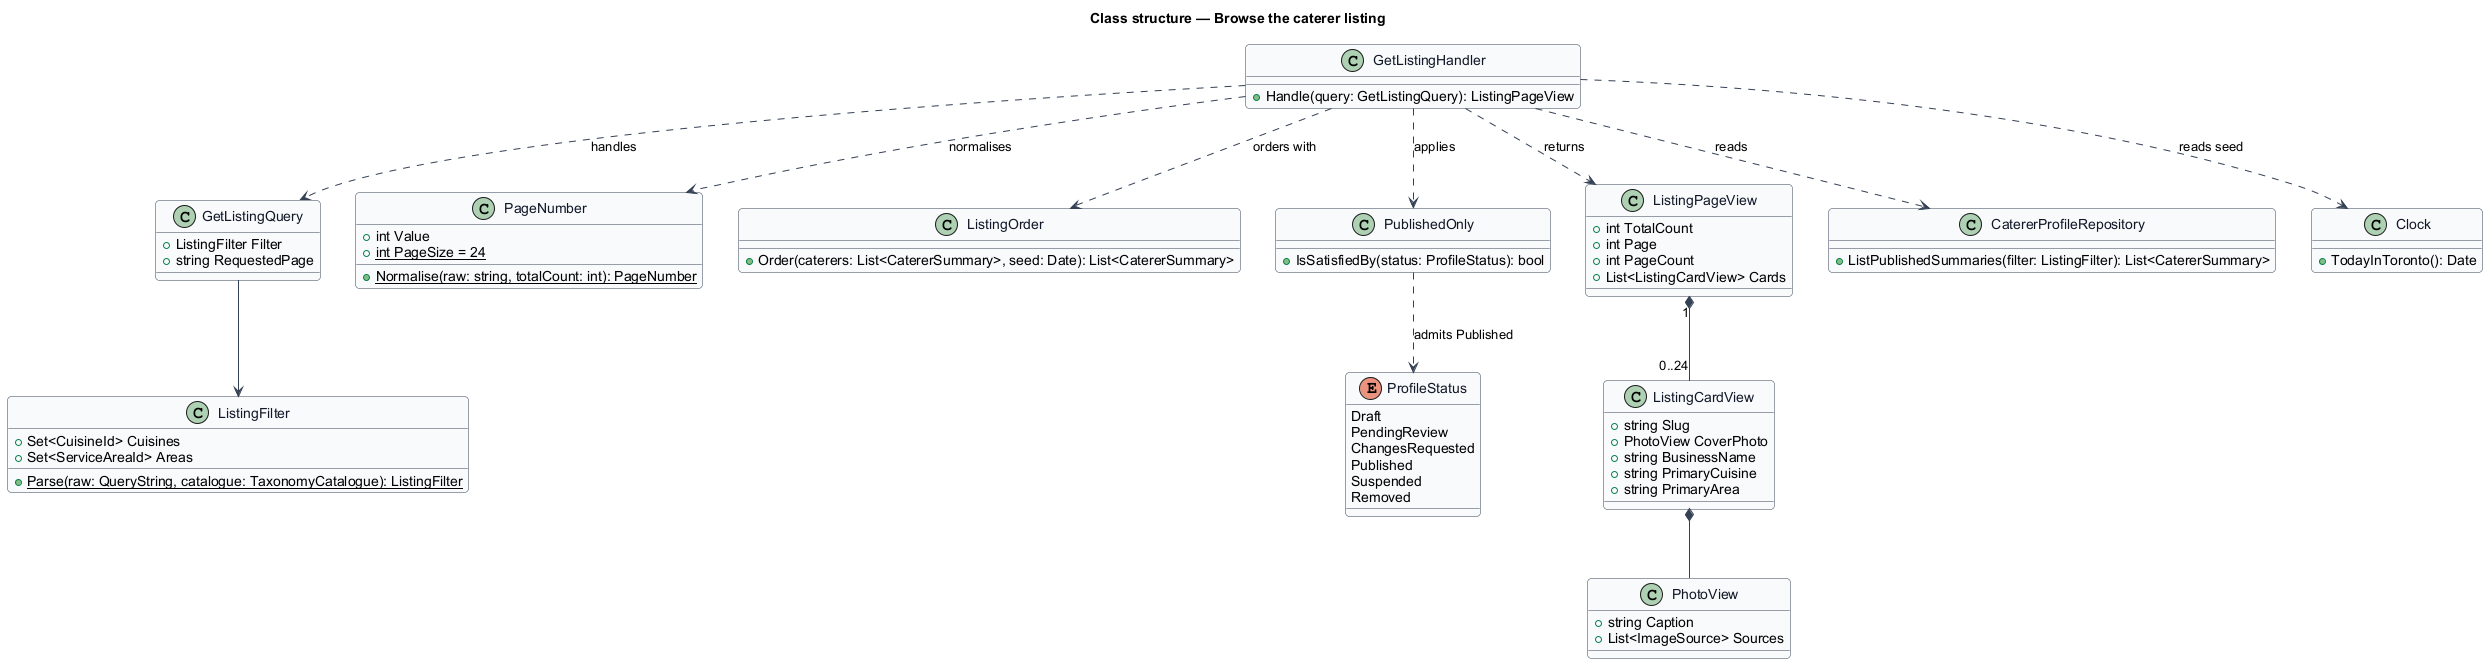

The diagram above was rendered by PlantUML. Its source (embedded in the PNG):
@startuml
skinparam backgroundColor #FFFFFF
skinparam shadowing false
skinparam roundcorner 8
skinparam defaultFontName Arial
skinparam ArrowColor #344054
skinparam class {
  BorderColor #344054
  FontColor #101828
  BackgroundColor #F9FAFB
}
title Class structure — Browse the caterer listing

class GetListingQuery {
  +ListingFilter Filter
  +string RequestedPage
}
class GetListingHandler {
  +Handle(query: GetListingQuery): ListingPageView
}
class ListingFilter {
  +Set<CuisineId> Cuisines
  +Set<ServiceAreaId> Areas
  +{static} Parse(raw: QueryString, catalogue: TaxonomyCatalogue): ListingFilter
}
class PageNumber {
  +int Value
  +{static} int PageSize = 24
  +{static} Normalise(raw: string, totalCount: int): PageNumber
}
class ListingOrder {
  +Order(caterers: List<CatererSummary>, seed: Date): List<CatererSummary>
}
class PublishedOnly {
  +IsSatisfiedBy(status: ProfileStatus): bool
}
class ListingPageView {
  +int TotalCount
  +int Page
  +int PageCount
  +List<ListingCardView> Cards
}
class ListingCardView {
  +string Slug
  +PhotoView CoverPhoto
  +string BusinessName
  +string PrimaryCuisine
  +string PrimaryArea
}
class PhotoView {
  +string Caption
  +List<ImageSource> Sources
}
class CatererProfileRepository {
  +ListPublishedSummaries(filter: ListingFilter): List<CatererSummary>
}
class Clock {
  +TodayInToronto(): Date
}
enum ProfileStatus {
  Draft
  PendingReview
  ChangesRequested
  Published
  Suspended
  Removed
}

GetListingHandler ..> GetListingQuery : handles
GetListingQuery --> ListingFilter
GetListingHandler ..> PageNumber : normalises
GetListingHandler ..> ListingOrder : orders with
GetListingHandler ..> PublishedOnly : applies
GetListingHandler ..> CatererProfileRepository : reads
GetListingHandler ..> Clock : reads seed
GetListingHandler ..> ListingPageView : returns
ListingPageView "1" *-- "0..24" ListingCardView
ListingCardView *-- PhotoView
PublishedOnly ..> ProfileStatus : admits Published
@enduml